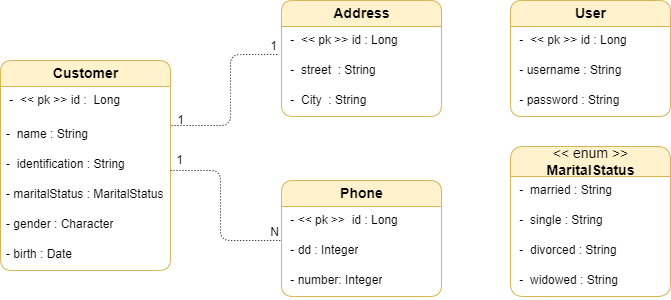

The diagram above was exported from draw.io. Its source (the exported page's mxGraphModel, read from the mxfile embedded in the PNG):
<mxGraphModel dx="880" dy="468" grid="1" gridSize="10" guides="1" tooltips="1" connect="1" arrows="1" fold="1" page="1" pageScale="1" pageWidth="291" pageHeight="413" background="none" math="0" shadow="0">
  <root>
    <mxCell id="0" />
    <mxCell id="1" parent="0" />
    <mxCell id="77n6ANvyKNgCC3KaGTn4-69" value="&amp;lt;&amp;lt; enum &amp;gt;&amp;gt;&lt;br&gt;&lt;b&gt;MaritalStatus&lt;/b&gt;" style="swimlane;fontStyle=0;childLayout=stackLayout;horizontal=1;startSize=30;horizontalStack=0;resizeParent=1;resizeParentMax=0;resizeLast=0;collapsible=1;marginBottom=0;align=center;fontSize=14;verticalAlign=middle;fontFamily=Helvetica;html=1;labelBackgroundColor=none;rounded=1;fillColor=#fff2cc;strokeColor=#d6b656;" parent="1" vertex="1">
      <mxGeometry x="520" y="186" width="160" height="150" as="geometry">
        <mxRectangle x="522" y="180" width="120" height="50" as="alternateBounds" />
      </mxGeometry>
    </mxCell>
    <mxCell id="77n6ANvyKNgCC3KaGTn4-70" value="&amp;nbsp;-&amp;nbsp; married : String" style="text;strokeColor=none;fillColor=none;spacingLeft=4;spacingRight=4;overflow=hidden;rotatable=0;points=[[0,0.5],[1,0.5]];portConstraint=eastwest;fontSize=12;whiteSpace=wrap;html=1;fontFamily=Helvetica;labelBackgroundColor=none;rounded=1;" parent="77n6ANvyKNgCC3KaGTn4-69" vertex="1">
      <mxGeometry y="30" width="160" height="30" as="geometry" />
    </mxCell>
    <mxCell id="77n6ANvyKNgCC3KaGTn4-123" value="&amp;nbsp;-&amp;nbsp; single : String" style="text;strokeColor=none;fillColor=none;spacingLeft=4;spacingRight=4;overflow=hidden;rotatable=0;points=[[0,0.5],[1,0.5]];portConstraint=eastwest;fontSize=12;whiteSpace=wrap;html=1;fontFamily=Helvetica;labelBackgroundColor=none;rounded=1;" parent="77n6ANvyKNgCC3KaGTn4-69" vertex="1">
      <mxGeometry y="60" width="160" height="30" as="geometry" />
    </mxCell>
    <mxCell id="77n6ANvyKNgCC3KaGTn4-122" value="&amp;nbsp;-&amp;nbsp; divorced : String" style="text;strokeColor=none;fillColor=none;spacingLeft=4;spacingRight=4;overflow=hidden;rotatable=0;points=[[0,0.5],[1,0.5]];portConstraint=eastwest;fontSize=12;whiteSpace=wrap;html=1;fontFamily=Helvetica;labelBackgroundColor=none;rounded=1;" parent="77n6ANvyKNgCC3KaGTn4-69" vertex="1">
      <mxGeometry y="90" width="160" height="30" as="geometry" />
    </mxCell>
    <mxCell id="77n6ANvyKNgCC3KaGTn4-124" value="&amp;nbsp;-&amp;nbsp; widowed : String" style="text;strokeColor=none;fillColor=none;spacingLeft=4;spacingRight=4;overflow=hidden;rotatable=0;points=[[0,0.5],[1,0.5]];portConstraint=eastwest;fontSize=12;whiteSpace=wrap;html=1;fontFamily=Helvetica;labelBackgroundColor=none;rounded=1;" parent="77n6ANvyKNgCC3KaGTn4-69" vertex="1">
      <mxGeometry y="120" width="160" height="30" as="geometry" />
    </mxCell>
    <mxCell id="77n6ANvyKNgCC3KaGTn4-74" value="&lt;b&gt;Customer&lt;/b&gt;" style="swimlane;fontStyle=0;childLayout=stackLayout;horizontal=1;startSize=26;horizontalStack=0;resizeParent=1;resizeParentMax=0;resizeLast=0;collapsible=1;marginBottom=0;align=center;fontSize=14;verticalAlign=middle;fontFamily=Helvetica;html=1;labelBackgroundColor=none;fillStyle=solid;rounded=1;fillColor=#fff2cc;strokeColor=#d6b656;" parent="1" vertex="1">
      <mxGeometry x="10" y="100" width="170" height="210" as="geometry" />
    </mxCell>
    <mxCell id="77n6ANvyKNgCC3KaGTn4-75" value="&amp;nbsp;-&amp;nbsp; &amp;lt;&amp;lt; pk &amp;gt;&amp;gt; id :&amp;nbsp; Long" style="text;spacingLeft=4;spacingRight=4;overflow=hidden;rotatable=0;points=[[0,0.5],[1,0.5]];portConstraint=eastwest;fontSize=12;whiteSpace=wrap;html=1;fontFamily=Helvetica;labelBackgroundColor=none;rounded=1;" parent="77n6ANvyKNgCC3KaGTn4-74" vertex="1">
      <mxGeometry y="26" width="170" height="34" as="geometry" />
    </mxCell>
    <mxCell id="77n6ANvyKNgCC3KaGTn4-76" value="-&amp;nbsp; name : String" style="text;spacingLeft=4;spacingRight=4;overflow=hidden;rotatable=0;points=[[0,0.5],[1,0.5]];portConstraint=eastwest;fontSize=12;whiteSpace=wrap;html=1;fontFamily=Helvetica;labelBackgroundColor=none;rounded=1;" parent="77n6ANvyKNgCC3KaGTn4-74" vertex="1">
      <mxGeometry y="60" width="170" height="30" as="geometry" />
    </mxCell>
    <mxCell id="77n6ANvyKNgCC3KaGTn4-77" value="-&amp;nbsp; identification : String" style="text;strokeColor=none;fillColor=none;spacingLeft=4;spacingRight=4;overflow=hidden;rotatable=0;points=[[0,0.5],[1,0.5]];portConstraint=eastwest;fontSize=12;whiteSpace=wrap;html=1;fontFamily=Helvetica;labelBackgroundColor=none;rounded=1;" parent="77n6ANvyKNgCC3KaGTn4-74" vertex="1">
      <mxGeometry y="90" width="170" height="30" as="geometry" />
    </mxCell>
    <mxCell id="77n6ANvyKNgCC3KaGTn4-106" style="edgeStyle=orthogonalEdgeStyle;rounded=1;orthogonalLoop=1;jettySize=auto;html=1;exitX=1;exitY=0.5;exitDx=0;exitDy=0;fontFamily=Helvetica;fontSize=12;fontColor=default;startSize=0;labelBackgroundColor=none;" parent="77n6ANvyKNgCC3KaGTn4-74" source="77n6ANvyKNgCC3KaGTn4-76" target="77n6ANvyKNgCC3KaGTn4-76" edge="1">
      <mxGeometry relative="1" as="geometry" />
    </mxCell>
    <mxCell id="77n6ANvyKNgCC3KaGTn4-105" style="edgeStyle=orthogonalEdgeStyle;rounded=1;orthogonalLoop=1;jettySize=auto;html=1;exitX=1;exitY=0.5;exitDx=0;exitDy=0;fontFamily=Helvetica;fontSize=12;fontColor=default;startSize=0;labelBackgroundColor=none;" parent="77n6ANvyKNgCC3KaGTn4-74" source="77n6ANvyKNgCC3KaGTn4-78" target="77n6ANvyKNgCC3KaGTn4-78" edge="1">
      <mxGeometry relative="1" as="geometry" />
    </mxCell>
    <mxCell id="77n6ANvyKNgCC3KaGTn4-78" value="- maritalStatus : MaritalStatus" style="text;strokeColor=none;fillColor=none;spacingLeft=4;spacingRight=4;overflow=hidden;rotatable=0;points=[[0,0.5],[1,0.5]];portConstraint=eastwest;fontSize=12;whiteSpace=wrap;html=1;fontFamily=Helvetica;labelBackgroundColor=none;rounded=1;" parent="77n6ANvyKNgCC3KaGTn4-74" vertex="1">
      <mxGeometry y="120" width="170" height="30" as="geometry" />
    </mxCell>
    <mxCell id="77n6ANvyKNgCC3KaGTn4-79" value="- gender : Character" style="text;strokeColor=none;fillColor=none;spacingLeft=4;spacingRight=4;overflow=hidden;rotatable=0;points=[[0,0.5],[1,0.5]];portConstraint=eastwest;fontSize=12;whiteSpace=wrap;html=1;fontFamily=Helvetica;labelBackgroundColor=none;rounded=1;" parent="77n6ANvyKNgCC3KaGTn4-74" vertex="1">
      <mxGeometry y="150" width="170" height="30" as="geometry" />
    </mxCell>
    <mxCell id="77n6ANvyKNgCC3KaGTn4-107" value="- birth : Date" style="text;strokeColor=none;fillColor=none;spacingLeft=4;spacingRight=4;overflow=hidden;rotatable=0;points=[[0,0.5],[1,0.5]];portConstraint=eastwest;fontSize=12;whiteSpace=wrap;html=1;fontFamily=Helvetica;labelBackgroundColor=none;rounded=1;" parent="77n6ANvyKNgCC3KaGTn4-74" vertex="1">
      <mxGeometry y="180" width="170" height="30" as="geometry" />
    </mxCell>
    <mxCell id="77n6ANvyKNgCC3KaGTn4-80" value="&lt;b&gt;Address&lt;/b&gt;" style="swimlane;fontStyle=0;childLayout=stackLayout;horizontal=1;startSize=26;horizontalStack=0;resizeParent=1;resizeParentMax=0;resizeLast=0;collapsible=1;marginBottom=0;align=center;fontSize=14;verticalAlign=middle;fontFamily=Helvetica;html=1;labelBackgroundColor=none;rounded=1;fillColor=#fff2cc;strokeColor=#d6b656;" parent="1" vertex="1">
      <mxGeometry x="291" y="40" width="160" height="116" as="geometry" />
    </mxCell>
    <mxCell id="77n6ANvyKNgCC3KaGTn4-81" value="&amp;nbsp;-&amp;nbsp; &amp;lt;&amp;lt; pk &amp;gt;&amp;gt; id : Long&amp;nbsp;&amp;nbsp;" style="text;strokeColor=none;fillColor=none;spacingLeft=4;spacingRight=4;overflow=hidden;rotatable=0;points=[[0,0.5],[1,0.5]];portConstraint=eastwest;fontSize=12;whiteSpace=wrap;html=1;fontFamily=Helvetica;labelBackgroundColor=none;rounded=1;" parent="77n6ANvyKNgCC3KaGTn4-80" vertex="1">
      <mxGeometry y="26" width="160" height="30" as="geometry" />
    </mxCell>
    <mxCell id="77n6ANvyKNgCC3KaGTn4-110" value="&amp;nbsp;-&amp;nbsp; street&amp;nbsp; : String&amp;nbsp;&amp;nbsp;" style="text;strokeColor=none;fillColor=none;spacingLeft=4;spacingRight=4;overflow=hidden;rotatable=0;points=[[0,0.5],[1,0.5]];portConstraint=eastwest;fontSize=12;whiteSpace=wrap;html=1;fontFamily=Helvetica;labelBackgroundColor=none;rounded=1;" parent="77n6ANvyKNgCC3KaGTn4-80" vertex="1">
      <mxGeometry y="56" width="160" height="30" as="geometry" />
    </mxCell>
    <mxCell id="77n6ANvyKNgCC3KaGTn4-112" value="&amp;nbsp;-&amp;nbsp; City&amp;nbsp; : String&amp;nbsp;&amp;nbsp;" style="text;strokeColor=none;fillColor=none;spacingLeft=4;spacingRight=4;overflow=hidden;rotatable=0;points=[[0,0.5],[1,0.5]];portConstraint=eastwest;fontSize=12;whiteSpace=wrap;html=1;fontFamily=Helvetica;labelBackgroundColor=none;rounded=1;" parent="77n6ANvyKNgCC3KaGTn4-80" vertex="1">
      <mxGeometry y="86" width="160" height="30" as="geometry" />
    </mxCell>
    <mxCell id="77n6ANvyKNgCC3KaGTn4-87" value="&lt;b&gt;Phone&lt;/b&gt;" style="swimlane;fontStyle=0;childLayout=stackLayout;horizontal=1;startSize=26;horizontalStack=0;resizeParent=1;resizeParentMax=0;resizeLast=0;collapsible=1;marginBottom=0;align=center;fontSize=14;verticalAlign=middle;fontFamily=Helvetica;html=1;labelBackgroundColor=none;rounded=1;fillColor=#fff2cc;strokeColor=#d6b656;" parent="1" vertex="1">
      <mxGeometry x="291" y="220" width="160" height="116" as="geometry" />
    </mxCell>
    <mxCell id="77n6ANvyKNgCC3KaGTn4-89" value="&amp;nbsp;- &amp;lt;&amp;lt; pk &amp;gt;&amp;gt;&amp;nbsp; id : Long&amp;nbsp;" style="text;strokeColor=none;fillColor=none;spacingLeft=4;spacingRight=4;overflow=hidden;rotatable=0;points=[[0,0.5],[1,0.5]];portConstraint=eastwest;fontSize=12;whiteSpace=wrap;html=1;fontFamily=Helvetica;labelBackgroundColor=none;rounded=1;" parent="77n6ANvyKNgCC3KaGTn4-87" vertex="1">
      <mxGeometry y="26" width="160" height="30" as="geometry" />
    </mxCell>
    <mxCell id="77n6ANvyKNgCC3KaGTn4-91" value="&amp;nbsp;- dd : Integer" style="text;strokeColor=none;fillColor=none;spacingLeft=4;spacingRight=4;overflow=hidden;rotatable=0;points=[[0,0.5],[1,0.5]];portConstraint=eastwest;fontSize=12;whiteSpace=wrap;html=1;fontFamily=Helvetica;labelBackgroundColor=none;rounded=1;" parent="77n6ANvyKNgCC3KaGTn4-87" vertex="1">
      <mxGeometry y="56" width="160" height="30" as="geometry" />
    </mxCell>
    <mxCell id="77n6ANvyKNgCC3KaGTn4-113" value="&amp;nbsp;- number: Integer" style="text;strokeColor=none;fillColor=none;spacingLeft=4;spacingRight=4;overflow=hidden;rotatable=0;points=[[0,0.5],[1,0.5]];portConstraint=eastwest;fontSize=12;whiteSpace=wrap;html=1;fontFamily=Helvetica;labelBackgroundColor=none;rounded=1;" parent="77n6ANvyKNgCC3KaGTn4-87" vertex="1">
      <mxGeometry y="86" width="160" height="30" as="geometry" />
    </mxCell>
    <mxCell id="77n6ANvyKNgCC3KaGTn4-93" value="&lt;b&gt;User&lt;/b&gt;" style="swimlane;fontStyle=0;childLayout=stackLayout;horizontal=1;startSize=26;horizontalStack=0;resizeParent=1;resizeParentMax=0;resizeLast=0;collapsible=1;marginBottom=0;align=center;fontSize=14;verticalAlign=middle;fontFamily=Helvetica;html=1;labelBackgroundColor=none;rounded=1;fillColor=#fff2cc;strokeColor=#d6b656;" parent="1" vertex="1">
      <mxGeometry x="520" y="40" width="160" height="116" as="geometry" />
    </mxCell>
    <mxCell id="77n6ANvyKNgCC3KaGTn4-96" value="&amp;nbsp;-&amp;nbsp; &amp;lt;&amp;lt; pk &amp;gt;&amp;gt; id : Long" style="text;strokeColor=none;fillColor=none;spacingLeft=4;spacingRight=4;overflow=hidden;rotatable=0;points=[[0,0.5],[1,0.5]];portConstraint=eastwest;fontSize=12;whiteSpace=wrap;html=1;fontFamily=Helvetica;labelBackgroundColor=none;rounded=1;" parent="77n6ANvyKNgCC3KaGTn4-93" vertex="1">
      <mxGeometry y="26" width="160" height="30" as="geometry" />
    </mxCell>
    <mxCell id="77n6ANvyKNgCC3KaGTn4-97" value="&amp;nbsp;- username : String" style="text;strokeColor=none;fillColor=none;spacingLeft=4;spacingRight=4;overflow=hidden;rotatable=0;points=[[0,0.5],[1,0.5]];portConstraint=eastwest;fontSize=12;whiteSpace=wrap;html=1;fontFamily=Helvetica;labelBackgroundColor=none;rounded=1;" parent="77n6ANvyKNgCC3KaGTn4-93" vertex="1">
      <mxGeometry y="56" width="160" height="30" as="geometry" />
    </mxCell>
    <mxCell id="77n6ANvyKNgCC3KaGTn4-120" value="&amp;nbsp;- password : String" style="text;strokeColor=none;fillColor=none;spacingLeft=4;spacingRight=4;overflow=hidden;rotatable=0;points=[[0,0.5],[1,0.5]];portConstraint=eastwest;fontSize=12;whiteSpace=wrap;html=1;fontFamily=Helvetica;labelBackgroundColor=none;rounded=1;" parent="77n6ANvyKNgCC3KaGTn4-93" vertex="1">
      <mxGeometry y="86" width="160" height="30" as="geometry" />
    </mxCell>
    <mxCell id="77n6ANvyKNgCC3KaGTn4-101" value="1" style="endArrow=none;html=1;rounded=1;dashed=1;dashPattern=1 2;fontFamily=Helvetica;fontSize=12;fontColor=default;startSize=0;entryX=-0.006;entryY=0.133;entryDx=0;entryDy=0;entryPerimeter=0;labelBackgroundColor=none;" parent="1" target="77n6ANvyKNgCC3KaGTn4-91" edge="1">
      <mxGeometry x="-0.8947" y="10" relative="1" as="geometry">
        <mxPoint x="180" y="210" as="sourcePoint" />
        <mxPoint x="280" y="120" as="targetPoint" />
        <Array as="points">
          <mxPoint x="230" y="210" />
          <mxPoint x="230" y="280" />
        </Array>
        <mxPoint as="offset" />
      </mxGeometry>
    </mxCell>
    <mxCell id="77n6ANvyKNgCC3KaGTn4-102" value="N" style="resizable=0;html=1;whiteSpace=wrap;align=right;verticalAlign=bottom;fontFamily=Helvetica;fontSize=12;startSize=0;labelBackgroundColor=none;rounded=1;" parent="77n6ANvyKNgCC3KaGTn4-101" connectable="0" vertex="1">
      <mxGeometry x="1" relative="1" as="geometry" />
    </mxCell>
    <mxCell id="77n6ANvyKNgCC3KaGTn4-118" value="1" style="endArrow=none;html=1;rounded=1;dashed=1;dashPattern=1 2;fontFamily=Helvetica;fontSize=12;fontColor=default;startSize=0;exitX=1.006;exitY=0.167;exitDx=0;exitDy=0;exitPerimeter=0;entryX=-0.019;entryY=-0.067;entryDx=0;entryDy=0;entryPerimeter=0;labelBackgroundColor=none;" parent="1" source="77n6ANvyKNgCC3KaGTn4-76" target="77n6ANvyKNgCC3KaGTn4-110" edge="1">
      <mxGeometry x="-0.8991" y="5" relative="1" as="geometry">
        <mxPoint x="330" y="240" as="sourcePoint" />
        <mxPoint x="490" y="240" as="targetPoint" />
        <Array as="points">
          <mxPoint x="240" y="165" />
          <mxPoint x="240" y="140" />
          <mxPoint x="240" y="94" />
        </Array>
        <mxPoint as="offset" />
      </mxGeometry>
    </mxCell>
    <mxCell id="77n6ANvyKNgCC3KaGTn4-119" value="1" style="resizable=0;html=1;whiteSpace=wrap;align=right;verticalAlign=bottom;fontFamily=Helvetica;fontSize=12;startSize=0;labelBackgroundColor=none;rounded=1;" parent="77n6ANvyKNgCC3KaGTn4-118" connectable="0" vertex="1">
      <mxGeometry x="1" relative="1" as="geometry" />
    </mxCell>
  </root>
</mxGraphModel>